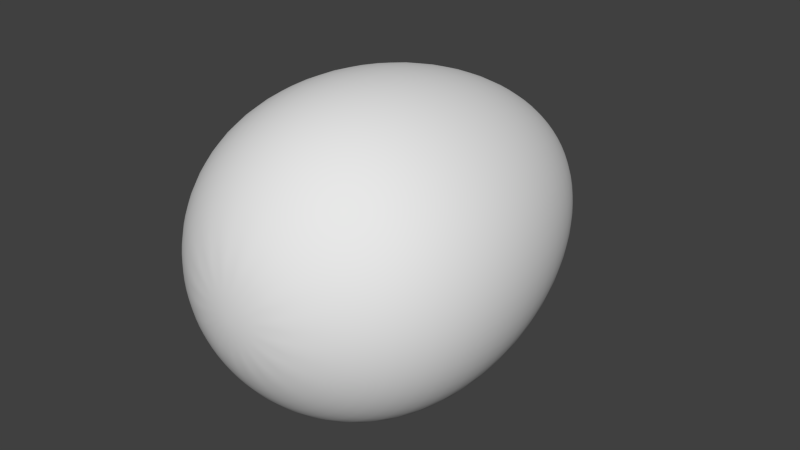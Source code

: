 # Source: Aggmen.blend  (saved by Blender 4.0.36; exported with 4.5.12 LTS)
import bpy
from mathutils import Matrix  # noqa: F401  (used for matrix-valued properties, if any)

bpy.ops.wm.read_factory_settings(use_empty=True)
scene = bpy.context.scene
scene.name = 'Scene'

# ---- collections
col_collection_1 = bpy.data.collections.new('Collection 1'); scene.collection.children.link(col_collection_1)

# ---- materials (node trees are filled in below, after node groups)
mat_material = bpy.data.materials.new('Material')
mat_material.alpha_threshold = 0.0
mat_material.use_transparent_shadow = False
mat_material.roughness = 0.5
mat_material.line_color = (0.0, 0.0, 0.0, 1.0)

# ---- material node trees

# ---- world
world_world = bpy.data.worlds.new('World'); scene.world = world_world
world_world.color = (0.05088, 0.05088, 0.05088)
world_world.use_sun_shadow = False
world_world.sun_shadow_jitter_overblur = 0.0
world_world.cycles.sampling_method = 'NONE'
world_world.cycles.sample_map_resolution = 256

# ---- meshes
me_sphere = bpy.data.meshes.new('Sphere')
me_sphere.from_pydata([(-0.2296, 0.9759, 5.96e-08), (-0.4243, 0.7367, 5.96e-08), (-0.5543, 0.4275, 0.0), (-0.6, 0.1153, -7.451e-09), (-0.5543, -0.152, -2.98e-08), (-0.4243, -0.351, -5.96e-08), (-0.2296, -0.4811, -5.96e-08), (-0.2121, 0.9759, -0.08787), (-0.392, 0.7367, -0.1624), (-0.5121, 0.4275, -0.2121), (-0.5543, 0.1153, -0.2296), (-0.5121, -0.152, -0.2121), (-0.392, -0.351, -0.1624), (-0.2121, -0.4811, -0.08787), (-0.1624, 0.9759, -0.1624), (-0.3, 0.7367, -0.3), (-0.392, 0.4275, -0.392), (-0.4243, 0.1153, -0.4243), (-0.392, -0.152, -0.392), (-0.3, -0.351, -0.3), (-0.1624, -0.4811, -0.1624), (-0.08787, 0.9759, -0.2121), (-0.1624, 0.7367, -0.392), (-0.2121, 0.4275, -0.5121), (-0.2296, 0.1153, -0.5543), (-0.2121, -0.152, -0.5121), (-0.1624, -0.351, -0.392), (-0.08787, -0.4811, -0.2121), (-1.553e-07, 0.9759, -0.2296), (-1.643e-07, 0.7367, -0.4243), (-1.553e-07, 0.4275, -0.5543), (-1.553e-07, 0.1153, -0.6), (-1.553e-07, -0.152, -0.5543), (-1.643e-07, -0.351, -0.4243), (-1.643e-07, -0.4811, -0.2296), (-2.079e-07, 1.071, 1.192e-07), (0.08787, 0.9759, -0.2121), (0.1624, 0.7367, -0.392), (0.2121, 0.4275, -0.5121), (0.2296, 0.1153, -0.5543), (0.2121, -0.152, -0.5121), (0.1624, -0.351, -0.392), (0.08787, -0.4811, -0.2121), (0.1624, 0.9759, -0.1624), (0.3, 0.7367, -0.3), (0.392, 0.4275, -0.392), (0.4243, 0.1153, -0.4243), (0.392, -0.152, -0.392), (0.3, -0.351, -0.3), (0.1624, -0.4811, -0.1624), (0.2121, 0.9759, -0.08787), (0.392, 0.7367, -0.1624), (0.5121, 0.4275, -0.2121), (0.5543, 0.1153, -0.2296), (0.5121, -0.152, -0.2121), (0.392, -0.351, -0.1624), (0.2121, -0.4811, -0.08787), (0.2296, 0.9759, 5.96e-08), (0.4243, 0.7367, 5.96e-08), (0.5543, 0.4275, 5.96e-08), (0.6, 0.1153, 7.451e-09), (0.5543, -0.152, 2.98e-08), (0.4243, -0.351, -2.98e-08), (0.2296, -0.4811, -2.98e-08), (0.2121, 0.9759, 0.08787), (0.392, 0.7367, 0.1624), (0.5121, 0.4275, 0.2121), (0.5543, 0.1153, 0.2296), (0.5121, -0.152, 0.2121), (0.392, -0.351, 0.1624), (0.2121, -0.4811, 0.08787), (0.1624, 0.9759, 0.1624), (0.3, 0.7367, 0.3), (0.392, 0.4275, 0.392), (0.4243, 0.1153, 0.4243), (0.392, -0.152, 0.392), (0.3, -0.351, 0.3), (0.1624, -0.4811, 0.1624), (0.08787, 0.9759, 0.2121), (0.1624, 0.7367, 0.392), (0.2121, 0.4275, 0.5121), (0.2296, 0.1153, 0.5543), (0.2121, -0.152, 0.5121), (0.1624, -0.351, 0.392), (0.08787, -0.4811, 0.2121), (-1.821e-07, 0.9759, 0.2296), (-1.821e-07, 0.7367, 0.4243), (-2.269e-07, 0.4275, 0.5543), (-1.911e-07, 0.1153, 0.6), (-2.269e-07, -0.152, 0.5543), (-1.821e-07, -0.351, 0.4243), (-1.821e-07, -0.4811, 0.2296), (-0.08787, 0.9759, 0.2121), (-0.1624, 0.7367, 0.392), (-0.2121, 0.4275, 0.5121), (-0.2296, 0.1153, 0.5543), (-0.2121, -0.152, 0.5121), (-0.1624, -0.351, 0.392), (-0.08787, -0.4811, 0.2121), (-1.732e-07, -0.5267, -5.96e-08), (-0.1624, 0.9759, 0.1624), (-0.3, 0.7367, 0.3), (-0.392, 0.4275, 0.392), (-0.4243, 0.1153, 0.4243), (-0.392, -0.152, 0.392), (-0.3, -0.351, 0.3), (-0.1624, -0.4811, 0.1624), (-0.2121, 0.9759, 0.08787), (-0.392, 0.7367, 0.1624), (-0.5121, 0.4275, 0.2121), (-0.5543, 0.1153, 0.2296), (-0.5121, -0.152, 0.2121), (-0.392, -0.351, 0.1624), (-0.2121, -0.4811, 0.08787)], [], [(2, 1, 8, 9), (5, 4, 11, 12), (1, 0, 7, 8), (4, 3, 10, 11), (3, 2, 9, 10), (6, 5, 12, 13), (11, 10, 17, 18), (10, 9, 16, 17), (13, 12, 19, 20), (9, 8, 15, 16), (12, 11, 18, 19), (8, 7, 14, 15), (18, 17, 24, 25), (17, 16, 23, 24), (20, 19, 26, 27), (16, 15, 22, 23), (19, 18, 25, 26), (15, 14, 21, 22), (25, 24, 31, 32), (24, 23, 30, 31), (27, 26, 33, 34), (23, 22, 29, 30), (26, 25, 32, 33), (22, 21, 28, 29), (32, 31, 39, 40), (31, 30, 38, 39), (34, 33, 41, 42), (30, 29, 37, 38), (33, 32, 40, 41), (29, 28, 36, 37), (40, 39, 46, 47), (39, 38, 45, 46), (42, 41, 48, 49), (38, 37, 44, 45), (41, 40, 47, 48), (37, 36, 43, 44), (47, 46, 53, 54), (46, 45, 52, 53), (49, 48, 55, 56), (45, 44, 51, 52), (48, 47, 54, 55), (44, 43, 50, 51), (54, 53, 60, 61), (53, 52, 59, 60), (56, 55, 62, 63), (52, 51, 58, 59), (55, 54, 61, 62), (51, 50, 57, 58), (61, 60, 67, 68), (60, 59, 66, 67), (63, 62, 69, 70), (59, 58, 65, 66), (62, 61, 68, 69), (58, 57, 64, 65), (68, 67, 74, 75), (67, 66, 73, 74), (70, 69, 76, 77), (66, 65, 72, 73), (69, 68, 75, 76), (65, 64, 71, 72), (75, 74, 81, 82), (74, 73, 80, 81), (77, 76, 83, 84), (73, 72, 79, 80), (76, 75, 82, 83), (72, 71, 78, 79), (82, 81, 88, 89), (81, 80, 87, 88), (84, 83, 90, 91), (80, 79, 86, 87), (83, 82, 89, 90), (79, 78, 85, 86), (89, 88, 95, 96), (88, 87, 94, 95), (91, 90, 97, 98), (87, 86, 93, 94), (90, 89, 96, 97), (86, 85, 92, 93), (96, 95, 103, 104), (95, 94, 102, 103), (98, 97, 105, 106), (94, 93, 101, 102), (97, 96, 104, 105), (93, 92, 100, 101), (104, 103, 110, 111), (103, 102, 109, 110), (106, 105, 112, 113), (102, 101, 108, 109), (105, 104, 111, 112), (101, 100, 107, 108), (99, 6, 13), (0, 35, 7), (99, 13, 20), (7, 35, 14), (99, 20, 27), (14, 35, 21), (99, 27, 34), (21, 35, 28), (99, 34, 42), (28, 35, 36), (99, 42, 49), (36, 35, 43), (99, 49, 56), (43, 35, 50), (99, 56, 63), (50, 35, 57), (99, 63, 70), (57, 35, 64), (99, 70, 77), (64, 35, 71), (99, 77, 84), (71, 35, 78), (99, 84, 91), (78, 35, 85), (99, 91, 98), (85, 35, 92), (99, 98, 106), (92, 35, 100), (99, 106, 113), (100, 35, 107), (111, 110, 3, 4), (99, 113, 6), (107, 35, 0), (110, 109, 2, 3), (113, 112, 5, 6), (109, 108, 1, 2), (112, 111, 4, 5), (108, 107, 0, 1)])
me_sphere.polygons.foreach_set('use_smooth', [True] * 128)
_uv = me_sphere.uv_layers.new(name='UVMap')
_uv.uv.foreach_set('vector', [0.5124, 0.6207, 0.5189, 0.7554, 0.4622, 0.7473, 0.4495, 0.6124, 0.4557, 0.2016, 0.4688, 0.3254, 0.4022, 0.3167, 0.3896, 0.1924, 0.5189, 0.7554, 0.4865, 0.8562, 0.4473, 0.8483, 0.4622, 0.7473, 0.4688, 0.3254, 0.4903, 0.4664, 0.4248, 0.4579, 0.4022, 0.3167, 0.4903, 0.4664, 0.5124, 0.6207, 0.4495, 0.6124, 0.4248, 0.4579, 0.4666, 0.07874, 0.4557, 0.2016, 0.3896, 0.1924, 0.4091, 0.0683, 0.4022, 0.3167, 0.4248, 0.4579, 0.3599, 0.4536, 0.3339, 0.312, 0.4248, 0.4579, 0.4495, 0.6124, 0.3892, 0.6083, 0.3599, 0.4536, 0.4091, 0.0683, 0.3896, 0.1924, 0.318, 0.1872, 0.3397, 0.06022, 0.4495, 0.6124, 0.4622, 0.7473, 0.4094, 0.7434, 0.3892, 0.6083, 0.3896, 0.1924, 0.4022, 0.3167, 0.3339, 0.312, 0.318, 0.1872, 0.4622, 0.7473, 0.4473, 0.8483, 0.4101, 0.8448, 0.4094, 0.7434, 0.3339, 0.312, 0.3599, 0.4536, 0.2961, 0.4566, 0.2645, 0.3152, 0.3599, 0.4536, 0.3892, 0.6083, 0.3314, 0.611, 0.2961, 0.4566, 0.3397, 0.06022, 0.318, 0.1872, 0.2411, 0.1906, 0.247, 0.06261, 0.3892, 0.6083, 0.4094, 0.7434, 0.3598, 0.7456, 0.3314, 0.611, 0.318, 0.1872, 0.3339, 0.312, 0.2645, 0.3152, 0.2411, 0.1906, 0.4094, 0.7434, 0.4101, 0.8448, 0.3744, 0.8462, 0.3598, 0.7456, 0.2645, 0.3152, 0.2961, 0.4566, 0.2343, 0.4688, 0.196, 0.3289, 0.2961, 0.4566, 0.3314, 0.611, 0.2761, 0.622, 0.2343, 0.4688, 0.247, 0.06261, 0.2411, 0.1906, 0.1621, 0.2064, 0.1252, 0.08687, 0.3314, 0.611, 0.3598, 0.7456, 0.3126, 0.7549, 0.2761, 0.622, 0.2411, 0.1906, 0.2645, 0.3152, 0.196, 0.3289, 0.1621, 0.2064, 0.3598, 0.7456, 0.3744, 0.8462, 0.3402, 0.853, 0.3126, 0.7549, 0.196, 0.3289, 0.2343, 0.4688, 0.1752, 0.4909, 0.1306, 0.3533, 0.2343, 0.4688, 0.2761, 0.622, 0.2232, 0.6418, 0.1752, 0.4909, 0.1252, 0.08687, 0.1621, 0.2064, 0.08694, 0.2344, 0.01323, 0.1288, 0.2761, 0.622, 0.3126, 0.7549, 0.2674, 0.7719, 0.2232, 0.6418, 0.1621, 0.2064, 0.196, 0.3289, 0.1306, 0.3533, 0.08694, 0.2344, 0.3126, 0.7549, 0.3402, 0.853, 0.3075, 0.8652, 0.2674, 0.7719, 0.1306, 0.3533, 0.1752, 0.4909, 0.1191, 0.5218, 0.06993, 0.3867, 0.1752, 0.4909, 0.2232, 0.6418, 0.1721, 0.6698, 0.1191, 0.5218, 0.01323, 0.1288, 0.08694, 0.2344, 0.02033, 0.2713, -0.06224, 0.173, 0.2232, 0.6418, 0.2674, 0.7719, 0.2235, 0.7961, 0.1721, 0.6698, 0.08694, 0.2344, 0.1306, 0.3533, 0.06993, 0.3867, 0.02033, 0.2713, 0.2674, 0.7719, 0.3075, 0.8652, 0.2761, 0.8828, 0.2235, 0.7961, 0.06993, 0.3867, 0.1191, 0.5218, 0.0655, 0.559, 0.01387, 0.4257, 0.1191, 0.5218, 0.1721, 0.6698, 0.1221, 0.7047, 0.0655, 0.559, -0.06224, 0.173, 0.02033, 0.2713, -0.03756, 0.3121, -0.1154, 0.2141, 0.1721, 0.6698, 0.2235, 0.7961, 0.1798, 0.8271, 0.1221, 0.7047, 0.02033, 0.2713, 0.06993, 0.3867, 0.01387, 0.4257, -0.03756, 0.3121, 0.2235, 0.7961, 0.2761, 0.8828, 0.2458, 0.9055, 0.1798, 0.8271, 0.01387, 0.4257, 0.0655, 0.559, 0.01316, 0.5995, -0.03888, 0.4667, 0.0655, 0.559, 0.1221, 0.7047, 0.07156, 0.7441, 0.01316, 0.5995, -0.1154, 0.2141, -0.03756, 0.3121, -0.08926, 0.3528, -0.1587, 0.2512, 0.1221, 0.7047, 0.1798, 0.8271, 0.1343, 0.8635, 0.07156, 0.7441, -0.03756, 0.3121, 0.01387, 0.4257, -0.03888, 0.4667, -0.08926, 0.3528, 0.1798, 0.8271, 0.2458, 0.9055, 0.2159, 0.9327, 0.1343, 0.8635, -0.03888, 0.4667, 0.01316, 0.5995, -0.03962, 0.64, -0.09021, 0.5061, 0.01316, 0.5995, 0.07156, 0.7441, 0.01838, 0.7851, -0.03962, 0.64, -0.1587, 0.2512, -0.08926, 0.3528, -0.1377, 0.3904, -0.198, 0.2833, 0.07156, 0.7441, 0.1343, 0.8635, 0.08389, 0.9038, 0.01838, 0.7851, -0.08926, 0.3528, -0.03888, 0.4667, -0.09021, 0.5061, -0.1377, 0.3904, 0.1343, 0.8635, 0.2159, 0.9327, 0.185, 0.964, 0.08389, 0.9038, -0.09021, 0.5061, -0.03962, 0.64, -0.09449, 0.6769, -0.1419, 0.5409, -0.03962, 0.64, 0.01838, 0.7851, -0.03961, 0.8243, -0.09449, 0.6769, -0.198, 0.2833, -0.1377, 0.3904, -0.1853, 0.4226, -0.2363, 0.3099, 0.01838, 0.7851, 0.08389, 0.9038, 0.024, 0.9455, -0.03961, 0.8243, -0.1377, 0.3904, -0.09021, 0.5061, -0.1419, 0.5409, -0.1853, 0.4226, 0.08389, 0.9038, 0.185, 0.964, 0.1493, 0.9994, 0.024, 0.9455, -0.1419, 0.5409, -0.09449, 0.6769, -0.1525, 0.707, -0.1953, 0.5686, -0.09449, 0.6769, -0.03961, 0.8243, -0.1038, 0.8577, -0.1525, 0.707, -0.2363, 0.3099, -0.1853, 0.4226, -0.2336, 0.4477, -0.2751, 0.3301, -0.03961, 0.8243, 0.024, 0.9455, -0.05062, 0.9848, -0.1038, 0.8577, -0.1853, 0.4226, -0.1419, 0.5409, -0.1953, 0.5686, -0.2336, 0.4477, 0.024, 0.9455, 0.1493, 0.9994, 0.09161, 1.042, -0.05062, 0.9848, 0.7704, 0.309, 0.8132, 0.4474, 0.7518, 0.4684, 0.7146, 0.3281, 0.8132, 0.4474, 0.8619, 0.5981, 0.7922, 0.6219, 0.7518, 0.4684, 0.6907, 0.07055, 0.7321, 0.1881, 0.6822, 0.2052, 0.6506, 0.08424, 0.8619, 0.5981, 0.9151, 0.7252, 0.8261, 0.7556, 0.7922, 0.6219, 0.7321, 0.1881, 0.7704, 0.309, 0.7146, 0.3281, 0.6822, 0.2052, 0.9151, 0.7252, 1.057, 0.7821, 0.8266, 0.8606, 0.8261, 0.7556, 0.7146, 0.3281, 0.7518, 0.4684, 0.6877, 0.4792, 0.6564, 0.3379, 0.7518, 0.4684, 0.7922, 0.6219, 0.7196, 0.6342, 0.6877, 0.4792, 0.6506, 0.08424, 0.6822, 0.2052, 0.6299, 0.214, 0.6087, 0.09129, 0.7922, 0.6219, 0.8261, 0.7556, 0.7345, 0.771, 0.7196, 0.6342, 0.6822, 0.2052, 0.7146, 0.3281, 0.6564, 0.3379, 0.6299, 0.214, 0.8261, 0.7556, 0.8266, 0.8606, 0.6392, 0.8898, 0.7345, 0.771, 0.6564, 0.3379, 0.6877, 0.4792, 0.6222, 0.4807, 0.5959, 0.3393, 0.6877, 0.4792, 0.7196, 0.6342, 0.6477, 0.6357, 0.6222, 0.4807, 0.6087, 0.09129, 0.6299, 0.214, 0.575, 0.2152, 0.5646, 0.09208, 0.7196, 0.6342, 0.7345, 0.771, 0.6523, 0.7723, 0.6477, 0.6357, 0.6299, 0.214, 0.6564, 0.3379, 0.5959, 0.3393, 0.575, 0.2152, 0.7345, 0.771, 0.6392, 0.8898, 0.5753, 0.8801, 0.6523, 0.7723, 0.5959, 0.3393, 0.6222, 0.4807, 0.5562, 0.4753, 0.5333, 0.3341, 0.6222, 0.4807, 0.6477, 0.6357, 0.5785, 0.6299, 0.5562, 0.4753, 0.5646, 0.09208, 0.575, 0.2152, 0.5172, 0.2102, 0.5176, 0.08743, 0.6477, 0.6357, 0.6523, 0.7723, 0.5814, 0.7651, 0.5785, 0.6299, 0.575, 0.2152, 0.5959, 0.3393, 0.5333, 0.3341, 0.5172, 0.2102, 0.6523, 0.7723, 0.5753, 0.8801, 0.5283, 0.8674, 0.5814, 0.7651, 0.6218, -0.03743, 0.4666, 0.07874, 0.4091, 0.0683, 0.4865, 0.8562, 0.3638, 0.9287, 0.4473, 0.8483, 0.6218, -0.03743, 0.4091, 0.0683, 0.3397, 0.06022, 0.4473, 0.8483, 0.3638, 0.9287, 0.4101, 0.8448, 0.6218, -0.03743, 0.3397, 0.06022, 0.247, 0.06261, 0.4101, 0.8448, 0.3638, 0.9287, 0.3744, 0.8462, 0.6218, -0.03743, 0.247, 0.06261, 1.091, -0.1727, 0.3744, 0.8462, 0.3638, 0.9287, 0.3402, 0.853, 0.6218, -0.03743, 1.091, -0.1727, 0.979, -0.1308, 0.3402, 0.853, 0.3638, 0.9287, 0.3075, 0.8652, 0.6218, -0.03743, 0.979, -0.1308, 0.9035, -0.08663, 0.3075, 0.8652, 0.3638, 0.9287, 0.2761, 0.8828, 0.6218, -0.03743, 0.9035, -0.08663, 0.8503, -0.04547, 0.2761, 0.8828, 0.3638, 0.9287, 0.2458, 0.9055, 0.6218, -0.03743, 0.8503, -0.04547, 0.807, -0.008423, 0.2458, 0.9055, 0.3638, 0.9287, 0.2159, 0.9327, 0.6218, -0.03743, 0.807, -0.008423, 0.7677, 0.02373, 0.2159, 0.9327, 0.3638, 0.9287, 0.185, 0.964, 0.6218, -0.03743, 0.7677, 0.02373, 0.7294, 0.05026, 0.185, 0.964, 0.3638, 0.9287, 0.1493, 0.9994, 0.6218, -0.03743, 0.7294, 0.05026, 0.6907, 0.07055, 0.1493, 0.9994, 0.3638, 0.9287, 0.09161, 1.042, 0.6218, -0.03743, 0.6907, 0.07055, 0.6506, 0.08424, 1.057, 0.7821, 0.3638, 0.9287, 0.8266, 0.8606, 0.6218, -0.03743, 0.6506, 0.08424, 0.6087, 0.09129, 0.8266, 0.8606, 0.3638, 0.9287, 0.6392, 0.8898, 0.6218, -0.03743, 0.6087, 0.09129, 0.5646, 0.09208, 0.6392, 0.8898, 0.3638, 0.9287, 0.5753, 0.8801, 0.6218, -0.03743, 0.5646, 0.09208, 0.5176, 0.08743, 0.5753, 0.8801, 0.3638, 0.9287, 0.5283, 0.8674, 0.5333, 0.3341, 0.5562, 0.4753, 0.4903, 0.4664, 0.4688, 0.3254, 0.6218, -0.03743, 0.5176, 0.08743, 0.4666, 0.07874, 0.5283, 0.8674, 0.3638, 0.9287, 0.4865, 0.8562, 0.5562, 0.4753, 0.5785, 0.6299, 0.5124, 0.6207, 0.4903, 0.4664, 0.5176, 0.08743, 0.5172, 0.2102, 0.4557, 0.2016, 0.4666, 0.07874, 0.5785, 0.6299, 0.5814, 0.7651, 0.5189, 0.7554, 0.5124, 0.6207, 0.5172, 0.2102, 0.5333, 0.3341, 0.4688, 0.3254, 0.4557, 0.2016, 0.5814, 0.7651, 0.5283, 0.8674, 0.4865, 0.8562, 0.5189, 0.7554])
me_sphere.materials.append(mat_material)
me_sphere.use_remesh_preserve_volume = False
me_sphere.use_remesh_preserve_attributes = False
me_sphere.use_mirror_vertex_groups = False
me_sphere.update()

# ---- objects
ob_aggmen = bpy.data.objects.new('Aggmen', me_sphere)

# ---- transforms, parenting, visibility, modifiers, constraints
ob_aggmen.location = (0.0, 0.0, 0.0)
ob_aggmen.lineart.crease_threshold = 0.0
_m = ob_aggmen.modifiers.new('Subsurf', 'SUBSURF')
_m.uv_smooth = 'PRESERVE_CORNERS'
_m.quality = 2
_m.show_only_control_edges = False

# ---- collection membership
col_collection_1.objects.link(ob_aggmen)

# ---- scene / render settings (as saved in the file)
scene.frame_start = 1; scene.frame_end = 250; scene.frame_set(1)
scene.render.engine = 'BLENDER_EEVEE_NEXT'
scene.render.image_settings.color_mode = 'RGB'
scene.render.image_settings.compression = 90
scene.render.resolution_percentage = 50
scene.render.dither_intensity = 0.0
scene.cycles.use_denoising = False
scene.cycles.samples = 10
scene.cycles.sampling_pattern = 'TABULATED_SOBOL'
scene.cycles.light_sampling_threshold = 0.0
scene.cycles.use_adaptive_sampling = False
scene.cycles.use_light_tree = False
scene.cycles.blur_glossy = 0.0
scene.cycles.volume_bounces = 1
scene.cycles.pixel_filter_type = 'GAUSSIAN'
scene.cycles.sample_clamp_indirect = 0.0
scene.view_settings.view_transform = 'Standard'
bpy.context.view_layer.update()

# ---- added for rendering (the .blend has no active camera and no usable light): camera, sun
cam_auto = bpy.data.cameras.new('AutoCamera')
cam_auto.lens = 50.0
cam_auto.sensor_width = 36.0
cam_auto.clip_end = 1000.0
ob_auto_camera = bpy.data.objects.new('AutoCamera', cam_auto)
scene.collection.objects.link(ob_auto_camera)
ob_auto_camera.location = (2.15648, -2.31568, 1.72519)
ob_auto_camera.rotation_euler = (1.09748, -7.21219e-08, 0.694738)
scene.camera = ob_auto_camera
light_auto_sun = bpy.data.lights.new('AutoSun', 'SUN')
light_auto_sun.energy = 3.0
light_auto_sun.angle = 0.0523599
ob_auto_sun = bpy.data.objects.new('AutoSun', light_auto_sun)
scene.collection.objects.link(ob_auto_sun)
ob_auto_sun.rotation_euler = (0.872665, 0.174533, 0.523599)
bpy.context.view_layer.update()
